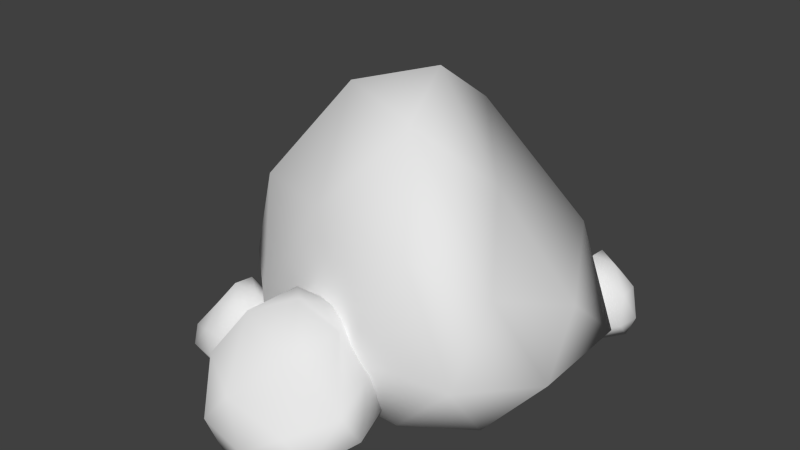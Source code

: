 # Source: RockLargeB.blend  (saved by Blender 2.76.0; exported with 4.5.12 LTS)
import bpy
from mathutils import Matrix  # noqa: F401  (used for matrix-valued properties, if any)

bpy.ops.wm.read_factory_settings(use_empty=True)
scene = bpy.context.scene
scene.name = 'Scene'

# ---- collections
col_collection_1 = bpy.data.collections.new('Collection 1'); scene.collection.children.link(col_collection_1)

# ---- materials (node trees are filled in below, after node groups)
mat_rocksbmat = bpy.data.materials.new('RocksBMat')
mat_rocksbmat.alpha_threshold = 0.0
mat_rocksbmat.roughness = 0.5

# ---- material node trees
mat_rocksbmat.use_nodes = True; mat_rocksbmat.node_tree.nodes.clear()
_N = mat_rocksbmat.node_tree.nodes; _L = mat_rocksbmat.node_tree.links
n0 = _N.new('ShaderNodeOutputMaterial'); n0.name = 'Material Output'; n0.location = (300, 300)
n1 = _N.new('ShaderNodeBsdfDiffuse'); n1.name = 'Diffuse BSDF'; n1.location = (10, 300)
_L.new(n1.outputs[0], n0.inputs[0])
n0.is_active_output = True

# ---- world
world_world = bpy.data.worlds.new('World'); scene.world = world_world
world_world.color = (0.05088, 0.05088, 0.05088)
world_world.use_sun_shadow = False
world_world.sun_shadow_jitter_overblur = 0.0
world_world.cycles.sampling_method = 'MANUAL'
world_world.cycles.sample_map_resolution = 256

# ---- meshes
me_icosphere_001 = bpy.data.meshes.new('Icosphere.001')
me_icosphere_001.from_pydata([(0.174, 0.03991, -1.004), (1.024, -0.8312, -0.8007), (-0.0503, -1.366, -0.7415), (-0.9454, 0.004395, -0.8185), (-0.3798, 1.819, -0.7417), (0.7973, 1.402, -0.8168), (0.6663, -1.356, 1.277), (-0.7006, -0.7104, 1.23), (-0.7609, 1.251, 0.6812), (0.126, 2.059, 0.8039), (1.079, 0.7823, 0.02592), (0.1447, 0.4518, 2.554), (0.0961, -0.803, -1.004), (0.6524, -0.4919, -0.9843), (0.6014, -1.299, -0.8377), (1.025, 0.455, -0.9017), (0.4783, 0.7001, -0.9843), (-0.4397, 0.001538, -0.9799), (-0.6283, -0.803, -0.9012), (-0.2073, 1.063, -1.004), (-0.7, 0.9413, -0.9012), (0.1059, 1.947, -0.8377), (1.224, -0.1351, -0.449), (1.165, 1.399, -0.5369), (0.3514, -1.606, 0.006329), (0.9873, -1.299, -0.1159), (-1.017, -0.4331, -0.06281), (-0.4763, -1.299, -0.0592), (-0.6571, 1.67, -0.2845), (-1.043, 0.6189, -0.08739), (0.5821, 2.244, -0.2845), (-0.1966, 2.204, -0.2843), (1.0, -0.6417, 0.6879), (-0.05565, -1.147, 1.338), (-0.9099, 0.3241, 1.281), (-0.3383, 1.887, 0.8225), (0.7433, 1.898, 0.4564), (0.3969, -0.616, 2.289), (0.5653, 0.5344, 1.292), (-0.3252, -0.05159, 2.328), (-0.3924, 1.084, 1.955), (0.1196, 1.391, 1.913), (0.03723, -1.898, -1.005), (-0.0534, -2.702, -0.9112), (-0.3336, -1.916, -0.8839), (-0.1288, -1.005, -0.9194), (0.3886, -1.204, -0.884), (0.4537, -2.206, -0.9186), (-0.2304, -2.489, 0.04829), (-0.2669, -1.302, 0.02686), (0.1979, -0.9779, -0.2268), (0.5176, -1.575, -0.1701), (0.3437, -2.519, -0.5294), (0.1325, -1.816, 0.6382), (-0.1771, -1.954, -1.005), (-0.02381, -2.356, -0.996), (-0.2258, -2.429, -0.9283), (0.2571, -2.522, -0.9578), (0.2393, -2.049, -0.996), (-0.05835, -1.411, -0.994), (-0.279, -1.373, -0.9576), (0.2304, -1.448, -1.005), (0.1318, -1.07, -0.9576), (0.4878, -1.575, -0.9283), (0.1427, -2.765, -0.7488), (0.5046, -2.502, -0.7894), (-0.335, -2.272, -0.5385), (-0.1715, -2.738, -0.5949), (-0.2445, -1.009, -0.5704), (-0.3774, -1.565, -0.5687), (0.3137, -1.002, -0.6728), (0.005697, -0.8401, -0.5818), (0.6265, -1.915, -0.6728), (0.5073, -1.296, -0.6727), (-0.01105, -2.656, -0.2237), (-0.2816, -1.881, 0.07652), (-0.04664, -0.9887, 0.05003), (0.4109, -1.227, -0.1616), (0.5657, -2.093, -0.3306), (-0.0897, -2.169, 0.5159), (0.2116, -2.142, 0.05508), (-0.05507, -1.51, 0.5338), (0.2095, -1.297, 0.3616), (0.3555, -1.664, 0.3423), (-0.7829, -1.099, -1.024), (-0.9752, -0.7689, -0.9686), (-0.6736, -0.7563, -0.9525), (-0.4875, -1.223, -0.9734), (-0.7011, -1.633, -0.9526), (-0.9955, -1.383, -0.9729), (-0.8623, -0.6736, -0.406), (-0.5262, -1.006, -0.4186), (-0.5806, -1.529, -0.5673), (-0.8427, -1.635, -0.5341), (-1.047, -1.186, -0.7447), (-0.79, -1.211, -0.06009), (-0.7323, -0.8869, -1.024), (-0.8896, -0.9024, -1.018), (-0.8473, -0.6963, -0.9786), (-1.021, -1.107, -0.9959), (-0.8866, -1.236, -1.018), (-0.6203, -1.162, -1.017), (-0.5419, -0.9731, -0.9958), (-0.7194, -1.413, -1.024), (-0.5855, -1.44, -0.9958), (-0.8334, -1.608, -0.9786), (-1.053, -0.9281, -0.8733), (-1.092, -1.338, -0.8971), (-0.7706, -0.6454, -0.75), (-0.9487, -0.6504, -0.7831), (-0.453, -1.117, -0.7688), (-0.564, -0.8246, -0.7678), (-0.6229, -1.626, -0.8288), (-0.4837, -1.396, -0.7754), (-0.9691, -1.63, -0.8288), (-0.7631, -1.712, -0.8287), (-0.9756, -0.8216, -0.5655), (-0.68, -0.8144, -0.3894), (-0.5083, -1.303, -0.405), (-0.7145, -1.645, -0.529), (-0.9991, -1.52, -0.6282), (-0.818, -0.9002, -0.1318), (-0.9035, -1.182, -0.402), (-0.6485, -1.134, -0.1213), (-0.6715, -1.441, -0.2223), (-0.817, -1.461, -0.2336), (0.7922, 2.182, -1.024), (0.5999, 2.512, -0.9686), (0.9015, 2.525, -0.9525), (1.088, 2.058, -0.9734), (0.8739, 1.648, -0.9526), (0.5795, 1.898, -0.9729), (0.7128, 2.607, -0.406), (1.049, 2.275, -0.4186), (0.9945, 1.752, -0.5673), (0.7324, 1.646, -0.5341), (0.5277, 2.095, -0.7447), (0.7851, 2.07, -0.06009), (0.8428, 2.394, -1.024), (0.6855, 2.379, -1.018), (0.7278, 2.585, -0.9786), (0.5536, 2.174, -0.9959), (0.6885, 2.045, -1.018), (0.9548, 2.119, -1.017), (1.033, 2.308, -0.9958), (0.8557, 1.868, -1.024), (0.9895, 1.841, -0.9958), (0.7417, 1.673, -0.9786), (0.5225, 2.353, -0.8733), (0.4829, 1.943, -0.8971), (0.8045, 2.636, -0.75), (0.6264, 2.631, -0.7831), (1.122, 2.164, -0.7688), (1.011, 2.456, -0.7678), (0.9522, 1.654, -0.8288), (1.091, 1.885, -0.7754), (0.6059, 1.651, -0.8288), (0.812, 1.569, -0.8287), (0.5994, 2.459, -0.5655), (0.8951, 2.467, -0.3894), (1.067, 1.978, -0.405), (0.8606, 1.636, -0.529), (0.576, 1.761, -0.6282), (0.7571, 2.381, -0.1318), (0.6716, 2.099, -0.402), (0.9266, 2.147, -0.1213), (0.9036, 1.84, -0.2223), (0.758, 1.82, -0.2336)], [], [(0, 13, 12), (1, 13, 15), (0, 12, 17), (0, 17, 19), (0, 19, 16), (1, 15, 22), (2, 14, 24), (3, 18, 26), (4, 20, 28), (5, 21, 30), (1, 22, 25), (2, 24, 27), (3, 26, 29), (4, 28, 31), (5, 30, 23), (6, 32, 37), (7, 33, 39), (8, 34, 40), (9, 35, 41), (10, 36, 38), (38, 41, 11), (38, 36, 41), (36, 9, 41), (41, 40, 11), (41, 35, 40), (35, 8, 40), (40, 39, 11), (40, 34, 39), (34, 7, 39), (39, 37, 11), (39, 33, 37), (33, 6, 37), (37, 38, 11), (37, 32, 38), (32, 10, 38), (23, 36, 10), (23, 30, 36), (30, 9, 36), (31, 35, 9), (31, 28, 35), (28, 8, 35), (29, 34, 8), (29, 26, 34), (26, 7, 34), (27, 33, 7), (27, 24, 33), (24, 6, 33), (25, 32, 6), (25, 22, 32), (22, 10, 32), (30, 31, 9), (30, 21, 31), (21, 4, 31), (28, 29, 8), (28, 20, 29), (20, 3, 29), (26, 27, 7), (26, 18, 27), (18, 2, 27), (24, 25, 6), (24, 14, 25), (14, 1, 25), (22, 23, 10), (22, 15, 23), (15, 5, 23), (16, 21, 5), (16, 19, 21), (19, 4, 21), (19, 20, 4), (19, 17, 20), (17, 3, 20), (17, 18, 3), (17, 12, 18), (12, 2, 18), (15, 16, 5), (15, 13, 16), (13, 0, 16), (12, 14, 2), (12, 13, 14), (13, 1, 14), (42, 55, 54), (43, 55, 57), (42, 54, 59), (42, 59, 61), (42, 61, 58), (43, 57, 64), (44, 56, 66), (45, 60, 68), (46, 62, 70), (47, 63, 72), (43, 64, 67), (44, 66, 69), (45, 68, 71), (46, 70, 73), (47, 72, 65), (48, 74, 79), (49, 75, 81), (50, 76, 82), (51, 77, 83), (52, 78, 80), (80, 83, 53), (80, 78, 83), (78, 51, 83), (83, 82, 53), (83, 77, 82), (77, 50, 82), (82, 81, 53), (82, 76, 81), (76, 49, 81), (81, 79, 53), (81, 75, 79), (75, 48, 79), (79, 80, 53), (79, 74, 80), (74, 52, 80), (65, 78, 52), (65, 72, 78), (72, 51, 78), (73, 77, 51), (73, 70, 77), (70, 50, 77), (71, 76, 50), (71, 68, 76), (68, 49, 76), (69, 75, 49), (69, 66, 75), (66, 48, 75), (67, 74, 48), (67, 64, 74), (64, 52, 74), (72, 73, 51), (72, 63, 73), (63, 46, 73), (70, 71, 50), (70, 62, 71), (62, 45, 71), (68, 69, 49), (68, 60, 69), (60, 44, 69), (66, 67, 48), (66, 56, 67), (56, 43, 67), (64, 65, 52), (64, 57, 65), (57, 47, 65), (58, 63, 47), (58, 61, 63), (61, 46, 63), (61, 62, 46), (61, 59, 62), (59, 45, 62), (59, 60, 45), (59, 54, 60), (54, 44, 60), (57, 58, 47), (57, 55, 58), (55, 42, 58), (54, 56, 44), (54, 55, 56), (55, 43, 56), (84, 97, 96), (85, 97, 99), (84, 96, 101), (84, 101, 103), (84, 103, 100), (85, 99, 106), (86, 98, 108), (87, 102, 110), (88, 104, 112), (89, 105, 114), (85, 106, 109), (86, 108, 111), (87, 110, 113), (88, 112, 115), (89, 114, 107), (90, 116, 121), (91, 117, 123), (92, 118, 124), (93, 119, 125), (94, 120, 122), (122, 125, 95), (122, 120, 125), (120, 93, 125), (125, 124, 95), (125, 119, 124), (119, 92, 124), (124, 123, 95), (124, 118, 123), (118, 91, 123), (123, 121, 95), (123, 117, 121), (117, 90, 121), (121, 122, 95), (121, 116, 122), (116, 94, 122), (107, 120, 94), (107, 114, 120), (114, 93, 120), (115, 119, 93), (115, 112, 119), (112, 92, 119), (113, 118, 92), (113, 110, 118), (110, 91, 118), (111, 117, 91), (111, 108, 117), (108, 90, 117), (109, 116, 90), (109, 106, 116), (106, 94, 116), (114, 115, 93), (114, 105, 115), (105, 88, 115), (112, 113, 92), (112, 104, 113), (104, 87, 113), (110, 111, 91), (110, 102, 111), (102, 86, 111), (108, 109, 90), (108, 98, 109), (98, 85, 109), (106, 107, 94), (106, 99, 107), (99, 89, 107), (100, 105, 89), (100, 103, 105), (103, 88, 105), (103, 104, 88), (103, 101, 104), (101, 87, 104), (101, 102, 87), (101, 96, 102), (96, 86, 102), (99, 100, 89), (99, 97, 100), (97, 84, 100), (96, 98, 86), (96, 97, 98), (97, 85, 98), (126, 139, 138), (127, 139, 141), (126, 138, 143), (126, 143, 145), (126, 145, 142), (127, 141, 148), (128, 140, 150), (129, 144, 152), (130, 146, 154), (131, 147, 156), (127, 148, 151), (128, 150, 153), (129, 152, 155), (130, 154, 157), (131, 156, 149), (132, 158, 163), (133, 159, 165), (134, 160, 166), (135, 161, 167), (136, 162, 164), (164, 167, 137), (164, 162, 167), (162, 135, 167), (167, 166, 137), (167, 161, 166), (161, 134, 166), (166, 165, 137), (166, 160, 165), (160, 133, 165), (165, 163, 137), (165, 159, 163), (159, 132, 163), (163, 164, 137), (163, 158, 164), (158, 136, 164), (149, 162, 136), (149, 156, 162), (156, 135, 162), (157, 161, 135), (157, 154, 161), (154, 134, 161), (155, 160, 134), (155, 152, 160), (152, 133, 160), (153, 159, 133), (153, 150, 159), (150, 132, 159), (151, 158, 132), (151, 148, 158), (148, 136, 158), (156, 157, 135), (156, 147, 157), (147, 130, 157), (154, 155, 134), (154, 146, 155), (146, 129, 155), (152, 153, 133), (152, 144, 153), (144, 128, 153), (150, 151, 132), (150, 140, 151), (140, 127, 151), (148, 149, 136), (148, 141, 149), (141, 131, 149), (142, 147, 131), (142, 145, 147), (145, 130, 147), (145, 146, 130), (145, 143, 146), (143, 129, 146), (143, 144, 129), (143, 138, 144), (138, 128, 144), (141, 142, 131), (141, 139, 142), (139, 126, 142), (138, 140, 128), (138, 139, 140), (139, 127, 140)])
me_icosphere_001.polygons.foreach_set('use_smooth', [True] * 320)
_uv = me_icosphere_001.uv_layers.new(name='UVMap')
_uv.uv.foreach_set('vector', [0.5394, 0.7016, 0.6032, 0.7635, 0.5368, 0.8067, 0.6529, 0.8028, 0.6032, 0.7635, 0.6417, 0.6433, 0.5394, 0.7016, 0.5368, 0.8067, 0.4639, 0.7116, 0.5394, 0.7016, 0.4639, 0.7116, 0.4836, 0.5782, 0.5394, 0.7016, 0.4836, 0.5782, 0.5716, 0.6174, 0.7631, 0.04149, 0.8269, 0.186, 0.756, 0.127, 0.6855, 0.4485, 0.7616, 0.4269, 0.7551, 0.503, 0.2118, 0.06757, 0.3007, 0.01438, 0.3, 0.1299, 0.01743, 0.1687, 0.1046, 0.1062, 0.05576, 0.2136, 0.606, 0.5281, 0.5158, 0.4665, 0.5747, 0.4269, 0.7631, 0.04149, 0.756, 0.127, 0.6646, 0.01205, 0.6855, 0.4485, 0.7551, 0.503, 0.6529, 0.5346, 0.2118, 0.06757, 0.3, 0.1299, 0.1806, 0.1825, 0.01743, 0.1687, 0.05576, 0.2136, 0.0, 0.2394, 0.606, 0.5281, 0.5747, 0.4269, 0.6529, 0.526, 0.4947, 0.06293, 0.5995, 0.1144, 0.402, 0.191, 0.6612, 0.7118, 0.7425, 0.6811, 0.7366, 0.8588, 0.1528, 0.3006, 0.2869, 0.3201, 0.2418, 0.4333, 0.07761, 0.6683, 0.1344, 0.6708, 0.07599, 0.8078, 0.7352, 0.2533, 0.7229, 0.407, 0.5673, 0.2841, 0.5673, 0.2841, 0.5198, 0.418, 0.4088, 0.3309, 0.5673, 0.2841, 0.7229, 0.407, 0.5198, 0.418, 0.0, 0.626, 0.07761, 0.6683, 0.07599, 0.8078, 0.07599, 0.8078, 0.138, 0.8134, 0.06881, 0.8898, 0.07599, 0.8078, 0.1344, 0.6708, 0.138, 0.8134, 0.09259, 0.3478, 0.1528, 0.3006, 0.2418, 0.4333, 0.2418, 0.4333, 0.3893, 0.4153, 0.3489, 0.4649, 0.2418, 0.4333, 0.2869, 0.3201, 0.3893, 0.4153, 0.2869, 0.3201, 0.402, 0.2592, 0.3893, 0.4153, 0.7366, 0.8588, 0.8234, 0.803, 0.7994, 0.9022, 0.7366, 0.8588, 0.7425, 0.6811, 0.8234, 0.803, 0.7425, 0.6811, 0.8284, 0.6446, 0.8234, 0.803, 0.402, 0.191, 0.5673, 0.2841, 0.4088, 0.3309, 0.402, 0.191, 0.5995, 0.1144, 0.5673, 0.2841, 0.5995, 0.1144, 0.7352, 0.2533, 0.5673, 0.2841, 0.8269, 0.3024, 0.7229, 0.407, 0.7352, 0.2533, 0.8269, 0.3024, 0.8179, 0.4269, 0.7229, 0.407, 0.02113, 0.533, 0.07761, 0.6683, 0.0, 0.626, 0.1175, 0.5327, 0.1344, 0.6708, 0.07761, 0.6683, 0.0, 0.2394, 0.05576, 0.2136, 0.09259, 0.3478, 0.05576, 0.2136, 0.1528, 0.3006, 0.09259, 0.3478, 0.1806, 0.1825, 0.2869, 0.3201, 0.1528, 0.3006, 0.1806, 0.1825, 0.3, 0.1299, 0.2869, 0.3201, 0.3, 0.1299, 0.402, 0.2592, 0.2869, 0.3201, 0.6529, 0.5346, 0.7425, 0.6811, 0.6612, 0.7118, 0.6529, 0.5346, 0.7551, 0.503, 0.7425, 0.6811, 0.7551, 0.503, 0.8284, 0.6446, 0.7425, 0.6811, 0.6646, 0.01205, 0.5995, 0.1144, 0.4947, 0.06293, 0.6646, 0.01205, 0.756, 0.127, 0.5995, 0.1144, 0.756, 0.127, 0.7352, 0.2533, 0.5995, 0.1144, 0.02113, 0.533, 0.1175, 0.5327, 0.07761, 0.6683, 0.02113, 0.533, 0.07835, 0.4649, 0.1175, 0.5327, 0.07835, 0.4649, 0.138, 0.4768, 0.1175, 0.5327, 0.05576, 0.2136, 0.1806, 0.1825, 0.1528, 0.3006, 0.05576, 0.2136, 0.1046, 0.1062, 0.1806, 0.1825, 0.1046, 0.1062, 0.2118, 0.06757, 0.1806, 0.1825, 0.3, 0.1299, 0.402, 0.08225, 0.402, 0.2592, 0.3, 0.1299, 0.3007, 0.01438, 0.402, 0.08225, 0.3007, 0.01438, 0.3773, 0.0, 0.402, 0.08225, 0.7551, 0.503, 0.8284, 0.4938, 0.8284, 0.6446, 0.7551, 0.503, 0.7616, 0.4269, 0.8284, 0.4938, 0.7379, 0.0, 0.7631, 0.04149, 0.6646, 0.01205, 0.756, 0.127, 0.8269, 0.3024, 0.7352, 0.2533, 0.756, 0.127, 0.8269, 0.186, 0.8269, 0.3024, 0.6417, 0.6433, 0.606, 0.5281, 0.6529, 0.526, 0.5716, 0.6174, 0.5158, 0.4665, 0.606, 0.5281, 0.5716, 0.6174, 0.4836, 0.5782, 0.5158, 0.4665, 0.4836, 0.5782, 0.4572, 0.4866, 0.5158, 0.4665, 0.4836, 0.5782, 0.4241, 0.5977, 0.4572, 0.4866, 0.4836, 0.5782, 0.4639, 0.7116, 0.4241, 0.5977, 0.4639, 0.7116, 0.402, 0.7159, 0.4241, 0.5977, 0.4639, 0.7116, 0.4476, 0.813, 0.402, 0.7159, 0.4639, 0.7116, 0.5368, 0.8067, 0.4476, 0.813, 0.5368, 0.8067, 0.5246, 0.8782, 0.4476, 0.813, 0.6417, 0.6433, 0.5716, 0.6174, 0.606, 0.5281, 0.6417, 0.6433, 0.6032, 0.7635, 0.5716, 0.6174, 0.6032, 0.7635, 0.5394, 0.7016, 0.5716, 0.6174, 0.5368, 0.8067, 0.6043, 0.8642, 0.5246, 0.8782, 0.5368, 0.8067, 0.6032, 0.7635, 0.6043, 0.8642, 0.6032, 0.7635, 0.6529, 0.8028, 0.6043, 0.8642, 0.8725, 0.111, 0.8636, 0.1677, 0.8457, 0.1174, 0.8593, 0.2108, 0.8636, 0.1677, 0.8981, 0.1892, 0.8725, 0.111, 0.8457, 0.1174, 0.8621, 0.05037, 0.8725, 0.111, 0.8621, 0.05037, 0.8977, 0.05576, 0.8725, 0.111, 0.8977, 0.05576, 0.8971, 0.1304, 0.8593, 0.2108, 0.8981, 0.1892, 0.8841, 0.2195, 0.3268, 0.5756, 0.3342, 0.64, 0.2852, 0.6208, 0.3283, 0.4649, 0.3342, 0.5087, 0.2849, 0.4654, 0.9894, 0.402, 0.9559, 0.4069, 0.9828, 0.3752, 0.3361, 0.732, 0.3361, 0.8083, 0.3117, 0.7614, 0.9064, 0.4063, 0.8794, 0.3942, 0.916, 0.3733, 0.3268, 0.5756, 0.2852, 0.6208, 0.2865, 0.5328, 0.9242, 0.3978, 0.916, 0.3529, 0.9457, 0.3589, 0.326, 0.8552, 0.2975, 0.8793, 0.3053, 0.8393, 0.3361, 0.732, 0.3117, 0.7614, 0.3236, 0.6935, 0.916, 0.2882, 0.8916, 0.3296, 0.8946, 0.2195, 0.2118, 0.5035, 0.2076, 0.5751, 0.1498, 0.5331, 0.9761, 0.3184, 0.9509, 0.2801, 0.9894, 0.2457, 0.2468, 0.8001, 0.2408, 0.8447, 0.1805, 0.7876, 0.8536, 0.3574, 0.8269, 0.312, 0.8645, 0.2702, 0.2115, 0.7352, 0.1805, 0.7876, 0.138, 0.7708, 0.2115, 0.7352, 0.2695, 0.7376, 0.1805, 0.7876, 0.2695, 0.7376, 0.2468, 0.8001, 0.1805, 0.7876, 0.1805, 0.7876, 0.1718, 0.8353, 0.138, 0.7708, 0.1805, 0.7876, 0.2408, 0.8447, 0.1718, 0.8353, 0.2408, 0.8447, 0.2403, 0.8803, 0.1718, 0.8353, 0.1718, 0.8353, 0.1429, 0.8131, 0.138, 0.7708, 0.9894, 0.2457, 0.9509, 0.2801, 0.961, 0.2195, 0.2081, 0.467, 0.2118, 0.5035, 0.1498, 0.5331, 0.1498, 0.5331, 0.1542, 0.6142, 0.138, 0.5732, 0.1498, 0.5331, 0.2076, 0.5751, 0.1542, 0.6142, 0.2076, 0.5751, 0.2132, 0.6507, 0.1542, 0.6142, 0.1462, 0.7337, 0.2115, 0.7352, 0.138, 0.7708, 0.1462, 0.7337, 0.2389, 0.68, 0.2115, 0.7352, 0.8916, 0.3296, 0.8536, 0.3574, 0.8645, 0.2702, 0.3236, 0.6935, 0.2695, 0.7376, 0.2871, 0.6922, 0.3236, 0.6935, 0.3117, 0.7614, 0.2695, 0.7376, 0.3117, 0.7614, 0.2468, 0.8001, 0.2695, 0.7376, 0.3053, 0.8393, 0.2408, 0.8447, 0.2468, 0.8001, 0.3053, 0.8393, 0.2975, 0.8793, 0.2408, 0.8447, 0.2975, 0.8793, 0.2403, 0.8803, 0.2408, 0.8447, 0.9457, 0.3589, 0.9509, 0.2801, 0.9761, 0.3184, 0.9457, 0.3589, 0.916, 0.3529, 0.9509, 0.2801, 0.2849, 0.4654, 0.2118, 0.5035, 0.2081, 0.467, 0.2865, 0.5328, 0.2076, 0.5751, 0.2118, 0.5035, 0.2865, 0.5328, 0.2852, 0.6208, 0.2076, 0.5751, 0.2852, 0.6208, 0.2132, 0.6507, 0.2076, 0.5751, 0.916, 0.3733, 0.8916, 0.3296, 0.916, 0.2882, 0.916, 0.3733, 0.8794, 0.3942, 0.8916, 0.3296, 0.8794, 0.3942, 0.8536, 0.3574, 0.8916, 0.3296, 0.3117, 0.7614, 0.3053, 0.8393, 0.2468, 0.8001, 0.3117, 0.7614, 0.3361, 0.8083, 0.3053, 0.8393, 0.3361, 0.8083, 0.326, 0.8552, 0.3053, 0.8393, 0.9828, 0.3752, 0.9457, 0.3589, 0.9761, 0.3184, 0.9828, 0.3752, 0.9559, 0.4069, 0.9457, 0.3589, 0.9559, 0.4069, 0.9242, 0.3978, 0.9457, 0.3589, 0.2849, 0.4654, 0.2865, 0.5328, 0.2118, 0.5035, 0.2849, 0.4654, 0.3342, 0.5087, 0.2865, 0.5328, 0.3342, 0.5087, 0.3268, 0.5756, 0.2865, 0.5328, 0.2852, 0.6208, 0.2939, 0.68, 0.2132, 0.6507, 0.2852, 0.6208, 0.3342, 0.64, 0.2939, 0.68, 0.3342, 0.64, 0.3332, 0.6756, 0.2939, 0.68, 0.8794, 0.3942, 0.8377, 0.3858, 0.8536, 0.3574, 0.8841, 0.2195, 0.8981, 0.1892, 0.9296, 0.1878, 0.8981, 0.1892, 0.9236, 0.1506, 0.9296, 0.1878, 0.8971, 0.1304, 0.9296, 0.07242, 0.9236, 0.1506, 0.8971, 0.1304, 0.8977, 0.05576, 0.9296, 0.07242, 0.8977, 0.05576, 0.9186, 0.02617, 0.9296, 0.07242, 0.8977, 0.05576, 0.8868, 0.008704, 0.9186, 0.02617, 0.8977, 0.05576, 0.8621, 0.05037, 0.8868, 0.008704, 0.8621, 0.05037, 0.8548, 0.0, 0.8868, 0.008704, 0.8621, 0.05037, 0.835, 0.04512, 0.8548, 0.0, 0.8621, 0.05037, 0.8457, 0.1174, 0.835, 0.04512, 0.8457, 0.1174, 0.8269, 0.1125, 0.835, 0.04512, 0.8981, 0.1892, 0.8971, 0.1304, 0.9236, 0.1506, 0.8981, 0.1892, 0.8636, 0.1677, 0.8971, 0.1304, 0.8636, 0.1677, 0.8725, 0.111, 0.8971, 0.1304, 0.8457, 0.1174, 0.8386, 0.1764, 0.8269, 0.1125, 0.8457, 0.1174, 0.8636, 0.1677, 0.8386, 0.1764, 0.8636, 0.1677, 0.8593, 0.2108, 0.8386, 0.1764, 0.4412, 0.9526, 0.4589, 0.9739, 0.4402, 0.9797, 0.4724, 0.988, 0.4589, 0.9739, 0.4699, 0.9458, 0.4412, 0.9526, 0.4402, 0.9797, 0.4198, 0.9489, 0.4412, 0.9526, 0.4198, 0.9489, 0.4258, 0.916, 0.4412, 0.9526, 0.4258, 0.916, 0.4504, 0.9334, 0.9392, 0.6891, 0.9438, 0.7303, 0.9279, 0.7083, 0.3453, 0.5943, 0.3666, 0.5883, 0.3607, 0.6175, 0.8917, 0.5455, 0.8607, 0.538, 0.8872, 0.5202, 0.938, 0.5479, 0.9152, 0.5511, 0.9429, 0.5366, 0.9421, 0.7648, 0.9438, 0.7942, 0.9252, 0.7961, 0.9392, 0.6891, 0.9279, 0.7083, 0.9157, 0.6754, 0.3453, 0.5943, 0.3607, 0.6175, 0.3342, 0.6189, 0.8917, 0.5455, 0.8872, 0.5202, 0.9195, 0.5286, 0.3785, 0.6841, 0.3865, 0.6995, 0.3714, 0.6917, 0.9421, 0.7648, 0.9252, 0.7961, 0.9324, 0.7586, 0.8691, 0.6806, 0.8894, 0.6972, 0.836, 0.7102, 0.8862, 0.4741, 0.8628, 0.4588, 0.9108, 0.4397, 0.9416, 0.5054, 0.9219, 0.4826, 0.9429, 0.4599, 0.3567, 0.7264, 0.3724, 0.729, 0.3525, 0.7694, 0.913, 0.7409, 0.8998, 0.783, 0.8706, 0.7432, 0.8706, 0.7432, 0.8508, 0.7791, 0.8284, 0.7492, 0.8706, 0.7432, 0.8998, 0.783, 0.8508, 0.7791, 0.3361, 0.7196, 0.3567, 0.7264, 0.3525, 0.7694, 0.3525, 0.7694, 0.3696, 0.7748, 0.3482, 0.803, 0.3525, 0.7694, 0.3724, 0.729, 0.3696, 0.7748, 0.3724, 0.729, 0.3865, 0.7343, 0.3696, 0.7748, 0.9429, 0.4599, 0.9108, 0.4397, 0.9203, 0.4296, 0.9429, 0.4599, 0.9219, 0.4826, 0.9108, 0.4397, 0.9219, 0.4826, 0.8862, 0.4741, 0.9108, 0.4397, 0.9108, 0.4397, 0.8807, 0.4269, 0.9203, 0.4296, 0.9108, 0.4397, 0.8628, 0.4588, 0.8807, 0.4269, 0.8628, 0.4588, 0.8433, 0.4492, 0.8807, 0.4269, 0.836, 0.7102, 0.8706, 0.7432, 0.8284, 0.7492, 0.836, 0.7102, 0.8894, 0.6972, 0.8706, 0.7432, 0.8894, 0.6972, 0.913, 0.7409, 0.8706, 0.7432, 0.9324, 0.7586, 0.8998, 0.783, 0.913, 0.7409, 0.9324, 0.7586, 0.9252, 0.7961, 0.8998, 0.783, 0.3445, 0.6922, 0.3567, 0.7264, 0.3361, 0.7196, 0.3714, 0.6917, 0.3724, 0.729, 0.3567, 0.7264, 0.3714, 0.6917, 0.3865, 0.6995, 0.3724, 0.729, 0.3865, 0.6995, 0.3865, 0.7343, 0.3724, 0.729, 0.9195, 0.5286, 0.9219, 0.4826, 0.9416, 0.5054, 0.9195, 0.5286, 0.8872, 0.5202, 0.9219, 0.4826, 0.8872, 0.5202, 0.8862, 0.4741, 0.9219, 0.4826, 0.8514, 0.5066, 0.8628, 0.4588, 0.8862, 0.4741, 0.8514, 0.5066, 0.8284, 0.4909, 0.8628, 0.4588, 0.3607, 0.6175, 0.3769, 0.6586, 0.3541, 0.6638, 0.9157, 0.6754, 0.8894, 0.6972, 0.8691, 0.6806, 0.9157, 0.6754, 0.9279, 0.7083, 0.8894, 0.6972, 0.9279, 0.7083, 0.913, 0.7409, 0.8894, 0.6972, 0.3445, 0.6922, 0.3714, 0.6917, 0.3567, 0.7264, 0.3445, 0.6922, 0.3622, 0.68, 0.3714, 0.6917, 0.4347, 0.8894, 0.4179, 0.8896, 0.4229, 0.8782, 0.9429, 0.5366, 0.9195, 0.5286, 0.9416, 0.5054, 0.9429, 0.5366, 0.9152, 0.5511, 0.9195, 0.5286, 0.9152, 0.5511, 0.8917, 0.5455, 0.9195, 0.5286, 0.8872, 0.5202, 0.8514, 0.5066, 0.8862, 0.4741, 0.8872, 0.5202, 0.8607, 0.538, 0.8514, 0.5066, 0.8607, 0.538, 0.8351, 0.5212, 0.8514, 0.5066, 0.3607, 0.6175, 0.3821, 0.6108, 0.3769, 0.6586, 0.3607, 0.6175, 0.3666, 0.5883, 0.3821, 0.6108, 0.3666, 0.5883, 0.3821, 0.5879, 0.3821, 0.6108, 0.9279, 0.7083, 0.9324, 0.7586, 0.913, 0.7409, 0.9279, 0.7083, 0.9438, 0.7303, 0.9324, 0.7586, 0.4699, 0.9458, 0.4599, 0.9128, 0.4724, 0.9158, 0.4504, 0.9334, 0.4347, 0.8894, 0.4599, 0.9128, 0.4504, 0.9334, 0.4258, 0.916, 0.4347, 0.8894, 0.4258, 0.916, 0.4179, 0.8896, 0.4347, 0.8894, 0.4258, 0.916, 0.4087, 0.9159, 0.4179, 0.8896, 0.4258, 0.916, 0.4198, 0.9489, 0.4087, 0.9159, 0.4198, 0.9489, 0.402, 0.9447, 0.4087, 0.9159, 0.4198, 0.9489, 0.4148, 0.9738, 0.402, 0.9447, 0.4198, 0.9489, 0.4402, 0.9797, 0.4148, 0.9738, 0.4402, 0.9797, 0.4359, 0.9969, 0.4148, 0.9738, 0.4699, 0.9458, 0.4504, 0.9334, 0.4599, 0.9128, 0.4699, 0.9458, 0.4589, 0.9739, 0.4504, 0.9334, 0.4589, 0.9739, 0.4412, 0.9526, 0.4504, 0.9334, 0.4402, 0.9797, 0.4586, 1.0, 0.4359, 0.9969, 0.4402, 0.9797, 0.4589, 0.9739, 0.4586, 1.0, 0.4589, 0.9739, 0.4724, 0.988, 0.4586, 1.0, 0.9688, 0.0744, 0.9866, 0.09572, 0.9678, 0.1015, 1.0, 0.1098, 0.9866, 0.09572, 0.9975, 0.06757, 0.9688, 0.0744, 0.9678, 0.1015, 0.9475, 0.0707, 0.9688, 0.0744, 0.9475, 0.0707, 0.9534, 0.03772, 0.9688, 0.0744, 0.9534, 0.03772, 0.9781, 0.05515, 0.9392, 0.8098, 0.9438, 0.851, 0.9279, 0.8291, 0.3472, 0.8094, 0.3685, 0.8034, 0.3626, 0.8325, 0.8917, 0.6698, 0.8607, 0.6623, 0.8872, 0.6445, 0.938, 0.6721, 0.9152, 0.6754, 0.9429, 0.6609, 0.9421, 0.8855, 0.9438, 0.915, 0.9252, 0.9169, 0.9392, 0.8098, 0.9279, 0.8291, 0.9157, 0.7961, 0.3472, 0.8094, 0.3626, 0.8325, 0.3361, 0.8339, 0.8917, 0.6698, 0.8872, 0.6445, 0.9195, 0.6529, 0.3766, 0.469, 0.3846, 0.4844, 0.3695, 0.4767, 0.9421, 0.8855, 0.9252, 0.9169, 0.9324, 0.8793, 0.8691, 0.8014, 0.8894, 0.8179, 0.836, 0.8309, 0.8862, 0.5983, 0.8628, 0.583, 0.9108, 0.5639, 0.9416, 0.6297, 0.9219, 0.6069, 0.9429, 0.5842, 0.3548, 0.5113, 0.3705, 0.5139, 0.3506, 0.5544, 0.913, 0.8616, 0.8998, 0.9037, 0.8706, 0.8639, 0.8706, 0.8639, 0.8508, 0.8998, 0.8284, 0.8699, 0.8706, 0.8639, 0.8998, 0.9037, 0.8508, 0.8998, 0.3342, 0.5045, 0.3548, 0.5113, 0.3506, 0.5544, 0.3506, 0.5544, 0.3677, 0.5597, 0.3463, 0.5879, 0.3506, 0.5544, 0.3705, 0.5139, 0.3677, 0.5597, 0.3705, 0.5139, 0.3846, 0.5192, 0.3677, 0.5597, 0.9429, 0.5842, 0.9108, 0.5639, 0.9203, 0.5539, 0.9429, 0.5842, 0.9219, 0.6069, 0.9108, 0.5639, 0.9219, 0.6069, 0.8862, 0.5983, 0.9108, 0.5639, 0.9108, 0.5639, 0.8807, 0.5511, 0.9203, 0.5539, 0.9108, 0.5639, 0.8628, 0.583, 0.8807, 0.5511, 0.8628, 0.583, 0.8433, 0.5734, 0.8807, 0.5511, 0.836, 0.8309, 0.8706, 0.8639, 0.8284, 0.8699, 0.836, 0.8309, 0.8894, 0.8179, 0.8706, 0.8639, 0.8894, 0.8179, 0.913, 0.8616, 0.8706, 0.8639, 0.9324, 0.8793, 0.8998, 0.9037, 0.913, 0.8616, 0.9324, 0.8793, 0.9252, 0.9169, 0.8998, 0.9037, 0.3426, 0.4771, 0.3548, 0.5113, 0.3342, 0.5045, 0.3695, 0.4767, 0.3705, 0.5139, 0.3548, 0.5113, 0.3695, 0.4767, 0.3846, 0.4844, 0.3705, 0.5139, 0.3846, 0.4844, 0.3846, 0.5192, 0.3705, 0.5139, 0.9195, 0.6529, 0.9219, 0.6069, 0.9416, 0.6297, 0.9195, 0.6529, 0.8872, 0.6445, 0.9219, 0.6069, 0.8872, 0.6445, 0.8862, 0.5983, 0.9219, 0.6069, 0.8514, 0.6308, 0.8628, 0.583, 0.8862, 0.5983, 0.8514, 0.6308, 0.8284, 0.6152, 0.8628, 0.583, 0.3626, 0.8325, 0.3789, 0.8737, 0.356, 0.8788, 0.9157, 0.7961, 0.8894, 0.8179, 0.8691, 0.8014, 0.9157, 0.7961, 0.9279, 0.8291, 0.8894, 0.8179, 0.9279, 0.8291, 0.913, 0.8616, 0.8894, 0.8179, 0.3426, 0.4771, 0.3695, 0.4767, 0.3548, 0.5113, 0.3426, 0.4771, 0.3603, 0.4649, 0.3695, 0.4767, 0.9623, 0.01112, 0.9455, 0.01137, 0.9505, 0.0, 0.9429, 0.6609, 0.9195, 0.6529, 0.9416, 0.6297, 0.9429, 0.6609, 0.9152, 0.6754, 0.9195, 0.6529, 0.9152, 0.6754, 0.8917, 0.6698, 0.9195, 0.6529, 0.8872, 0.6445, 0.8514, 0.6308, 0.8862, 0.5983, 0.8872, 0.6445, 0.8607, 0.6623, 0.8514, 0.6308, 0.8607, 0.6623, 0.8351, 0.6454, 0.8514, 0.6308, 0.3626, 0.8325, 0.3841, 0.8259, 0.3789, 0.8737, 0.3626, 0.8325, 0.3685, 0.8034, 0.3841, 0.8259, 0.3685, 0.8034, 0.3841, 0.803, 0.3841, 0.8259, 0.9279, 0.8291, 0.9324, 0.8793, 0.913, 0.8616, 0.9279, 0.8291, 0.9438, 0.851, 0.9324, 0.8793, 0.9975, 0.06757, 0.9875, 0.03457, 1.0, 0.03753, 0.9781, 0.05515, 0.9623, 0.01112, 0.9875, 0.03457, 0.9781, 0.05515, 0.9534, 0.03772, 0.9623, 0.01112, 0.9534, 0.03772, 0.9455, 0.01137, 0.9623, 0.01112, 0.9534, 0.03772, 0.9364, 0.03769, 0.9455, 0.01137, 0.9534, 0.03772, 0.9475, 0.0707, 0.9364, 0.03769, 0.9475, 0.0707, 0.9296, 0.06646, 0.9364, 0.03769, 0.9475, 0.0707, 0.9424, 0.09558, 0.9296, 0.06646, 0.9475, 0.0707, 0.9678, 0.1015, 0.9424, 0.09558, 0.9678, 0.1015, 0.9636, 0.1187, 0.9424, 0.09558, 0.9975, 0.06757, 0.9781, 0.05515, 0.9875, 0.03457, 0.9975, 0.06757, 0.9866, 0.09572, 0.9781, 0.05515, 0.9866, 0.09572, 0.9688, 0.0744, 0.9781, 0.05515, 0.9678, 0.1015, 0.9863, 0.1218, 0.9636, 0.1187, 0.9678, 0.1015, 0.9866, 0.09572, 0.9863, 0.1218, 0.9866, 0.09572, 1.0, 0.1098, 0.9863, 0.1218])
me_icosphere_001.materials.append(mat_rocksbmat)
me_icosphere_001.use_remesh_preserve_volume = False
me_icosphere_001.use_remesh_preserve_attributes = False
me_icosphere_001.use_mirror_vertex_groups = False
me_icosphere_001.update()

# ---- objects
ob_rocklargeb = bpy.data.objects.new('RockLargeB', me_icosphere_001)

# ---- transforms, parenting, visibility, modifiers, constraints
ob_rocklargeb.location = (0.0, 0.0, 0.1979)
ob_rocklargeb.scale = (0.3615, 0.1983, 0.1983)
ob_rocklargeb.lineart.crease_threshold = 0.0

# ---- collection membership
col_collection_1.objects.link(ob_rocklargeb)

# ---- scene / render settings (as saved in the file)
scene.frame_start = 1; scene.frame_end = 250; scene.frame_set(1)
scene.render.engine = 'CYCLES'
scene.render.resolution_percentage = 50
scene.render.dither_intensity = 0.0
scene.cycles.use_denoising = False
scene.cycles.samples = 10
scene.cycles.sampling_pattern = 'TABULATED_SOBOL'
scene.cycles.light_sampling_threshold = 0.0
scene.cycles.use_adaptive_sampling = False
scene.cycles.use_light_tree = False
scene.cycles.blur_glossy = 0.0
scene.cycles.pixel_filter_type = 'GAUSSIAN'
scene.cycles.sample_clamp_indirect = 0.0
scene.view_settings.view_transform = 'Standard'
bpy.context.view_layer.update()

# ---- added for rendering (the .blend has no active camera and no usable light): camera, sun
cam_auto = bpy.data.cameras.new('AutoCamera')
cam_auto.lens = 50.0
cam_auto.sensor_width = 36.0
cam_auto.clip_end = 1000.0
ob_auto_camera = bpy.data.objects.new('AutoCamera', cam_auto)
scene.collection.objects.link(ob_auto_camera)
ob_auto_camera.location = (1.4427, -1.71543, 1.48474)
ob_auto_camera.rotation_euler = (1.09748, -7.21219e-08, 0.694738)
scene.camera = ob_auto_camera
light_auto_sun = bpy.data.lights.new('AutoSun', 'SUN')
light_auto_sun.energy = 3.0
light_auto_sun.angle = 0.0523599
ob_auto_sun = bpy.data.objects.new('AutoSun', light_auto_sun)
scene.collection.objects.link(ob_auto_sun)
ob_auto_sun.rotation_euler = (0.872665, 0.174533, 0.523599)
bpy.context.view_layer.update()
